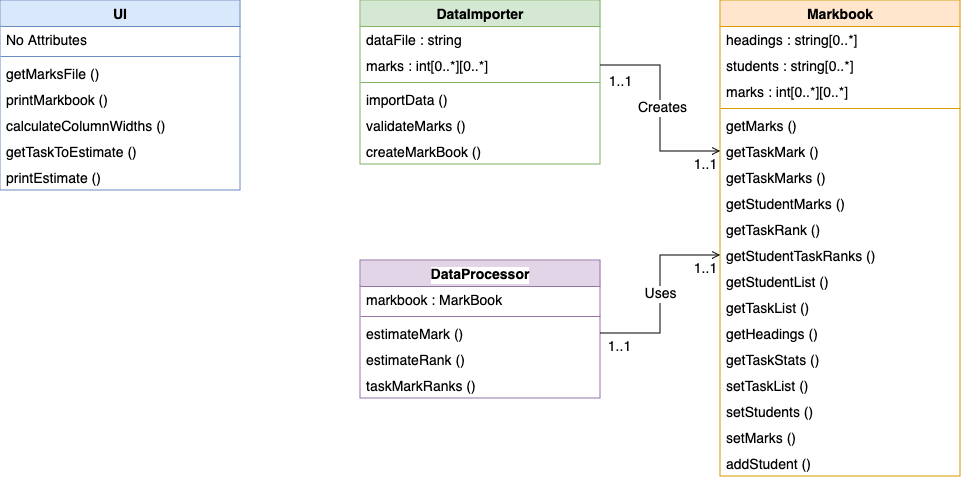

The diagram above was exported from draw.io. Its source (the exported page's mxGraphModel, read from the mxfile embedded in the PNG):
<mxGraphModel dx="1434" dy="797" grid="1" gridSize="10" guides="1" tooltips="1" connect="1" arrows="1" fold="1" page="1" pageScale="1" pageWidth="1169" pageHeight="827" math="0" shadow="0">
  <root>
    <mxCell id="0" />
    <mxCell id="1" parent="0" />
    <mxCell id="2" value="&lt;font style=&quot;font-size: 14px;&quot;&gt;UI&lt;/font&gt;" style="swimlane;fontStyle=1;align=center;verticalAlign=top;childLayout=stackLayout;horizontal=1;startSize=26;horizontalStack=0;resizeParent=1;resizeParentMax=0;resizeLast=0;collapsible=1;marginBottom=0;whiteSpace=wrap;html=1;fontFamily=Helvetica;fontSize=11;labelBackgroundColor=none;fillColor=#dae8fc;strokeColor=#6c8ebf;" vertex="1" parent="1">
      <mxGeometry x="80" y="110" width="240" height="190" as="geometry">
        <mxRectangle x="280" y="140" width="50" height="30" as="alternateBounds" />
      </mxGeometry>
    </mxCell>
    <mxCell id="3" value="&lt;font style=&quot;font-size: 14px;&quot;&gt;No Attributes&lt;/font&gt;" style="text;align=left;verticalAlign=top;spacingLeft=4;spacingRight=4;overflow=hidden;rotatable=0;points=[[0,0.5],[1,0.5]];portConstraint=eastwest;whiteSpace=wrap;html=1;fontFamily=Helvetica;fontSize=11;labelBackgroundColor=default;" vertex="1" parent="2">
      <mxGeometry y="26" width="240" height="26" as="geometry" />
    </mxCell>
    <mxCell id="4" value="" style="line;strokeWidth=1;fillColor=none;align=left;verticalAlign=middle;spacingTop=-1;spacingLeft=3;spacingRight=3;rotatable=0;labelPosition=right;points=[];portConstraint=eastwest;strokeColor=inherit;fontFamily=Helvetica;fontSize=11;fontColor=default;labelBackgroundColor=default;" vertex="1" parent="2">
      <mxGeometry y="52" width="240" height="8" as="geometry" />
    </mxCell>
    <mxCell id="5" value="&lt;font style=&quot;font-size: 14px;&quot;&gt;getMarksFile ()&lt;/font&gt;" style="text;strokeColor=none;fillColor=none;align=left;verticalAlign=top;spacingLeft=4;spacingRight=4;overflow=hidden;rotatable=0;points=[[0,0.5],[1,0.5]];portConstraint=eastwest;whiteSpace=wrap;html=1;fontFamily=Helvetica;fontSize=11;fontColor=default;labelBackgroundColor=default;" vertex="1" parent="2">
      <mxGeometry y="60" width="240" height="26" as="geometry" />
    </mxCell>
    <mxCell id="6" value="&lt;font style=&quot;font-size: 14px;&quot;&gt;printMarkbook ()&lt;/font&gt;" style="text;strokeColor=none;fillColor=none;align=left;verticalAlign=top;spacingLeft=4;spacingRight=4;overflow=hidden;rotatable=0;points=[[0,0.5],[1,0.5]];portConstraint=eastwest;whiteSpace=wrap;html=1;fontFamily=Helvetica;fontSize=11;fontColor=default;labelBackgroundColor=default;" vertex="1" parent="2">
      <mxGeometry y="86" width="240" height="26" as="geometry" />
    </mxCell>
    <mxCell id="7" value="&lt;font style=&quot;font-size: 14px;&quot;&gt;calculateColumnWidths ()&lt;/font&gt;" style="text;strokeColor=none;fillColor=none;align=left;verticalAlign=top;spacingLeft=4;spacingRight=4;overflow=hidden;rotatable=0;points=[[0,0.5],[1,0.5]];portConstraint=eastwest;whiteSpace=wrap;html=1;fontFamily=Helvetica;fontSize=11;fontColor=default;labelBackgroundColor=default;" vertex="1" parent="2">
      <mxGeometry y="112" width="240" height="26" as="geometry" />
    </mxCell>
    <mxCell id="8" value="&lt;font style=&quot;font-size: 14px;&quot;&gt;getTaskToEstimate ()&lt;/font&gt;" style="text;strokeColor=none;fillColor=none;align=left;verticalAlign=top;spacingLeft=4;spacingRight=4;overflow=hidden;rotatable=0;points=[[0,0.5],[1,0.5]];portConstraint=eastwest;whiteSpace=wrap;html=1;fontFamily=Helvetica;fontSize=11;fontColor=default;labelBackgroundColor=default;" vertex="1" parent="2">
      <mxGeometry y="138" width="240" height="26" as="geometry" />
    </mxCell>
    <mxCell id="9" value="&lt;font style=&quot;font-size: 14px;&quot;&gt;printEstimate ()&lt;/font&gt;" style="text;strokeColor=none;fillColor=none;align=left;verticalAlign=top;spacingLeft=4;spacingRight=4;overflow=hidden;rotatable=0;points=[[0,0.5],[1,0.5]];portConstraint=eastwest;whiteSpace=wrap;html=1;fontFamily=Helvetica;fontSize=11;fontColor=default;labelBackgroundColor=default;" vertex="1" parent="2">
      <mxGeometry y="164" width="240" height="26" as="geometry" />
    </mxCell>
    <mxCell id="10" value="&lt;font style=&quot;font-size: 14px;&quot;&gt;DataProcessor&lt;/font&gt;" style="swimlane;fontStyle=1;align=center;verticalAlign=top;childLayout=stackLayout;horizontal=1;startSize=26;horizontalStack=0;resizeParent=1;resizeParentMax=0;resizeLast=0;collapsible=1;marginBottom=0;whiteSpace=wrap;html=1;fontFamily=Helvetica;fontSize=11;labelBackgroundColor=default;fillColor=#e1d5e7;strokeColor=#9673a6;" vertex="1" parent="1">
      <mxGeometry x="440" y="370" width="240" height="138" as="geometry">
        <mxRectangle x="280" y="140" width="50" height="30" as="alternateBounds" />
      </mxGeometry>
    </mxCell>
    <mxCell id="11" value="&lt;font style=&quot;font-size: 14px;&quot;&gt;markbook : MarkBook&lt;br&gt;&lt;/font&gt;" style="text;strokeColor=none;fillColor=none;align=left;verticalAlign=top;spacingLeft=4;spacingRight=4;overflow=hidden;rotatable=0;points=[[0,0.5],[1,0.5]];portConstraint=eastwest;whiteSpace=wrap;html=1;fontFamily=Helvetica;fontSize=11;fontColor=default;labelBackgroundColor=default;" vertex="1" parent="10">
      <mxGeometry y="26" width="240" height="26" as="geometry" />
    </mxCell>
    <mxCell id="12" value="" style="line;strokeWidth=1;fillColor=none;align=left;verticalAlign=middle;spacingTop=-1;spacingLeft=3;spacingRight=3;rotatable=0;labelPosition=right;points=[];portConstraint=eastwest;strokeColor=inherit;fontFamily=Helvetica;fontSize=11;fontColor=default;labelBackgroundColor=default;" vertex="1" parent="10">
      <mxGeometry y="52" width="240" height="8" as="geometry" />
    </mxCell>
    <mxCell id="13" value="&lt;font style=&quot;font-size: 14px;&quot;&gt;estimateMark ()&lt;/font&gt;" style="text;strokeColor=none;fillColor=none;align=left;verticalAlign=top;spacingLeft=4;spacingRight=4;overflow=hidden;rotatable=0;points=[[0,0.5],[1,0.5]];portConstraint=eastwest;whiteSpace=wrap;html=1;fontFamily=Helvetica;fontSize=11;fontColor=default;labelBackgroundColor=default;" vertex="1" parent="10">
      <mxGeometry y="60" width="240" height="26" as="geometry" />
    </mxCell>
    <mxCell id="14" value="&lt;font style=&quot;font-size: 14px;&quot;&gt;estimateRank ()&lt;/font&gt;" style="text;strokeColor=none;fillColor=none;align=left;verticalAlign=top;spacingLeft=4;spacingRight=4;overflow=hidden;rotatable=0;points=[[0,0.5],[1,0.5]];portConstraint=eastwest;whiteSpace=wrap;html=1;fontFamily=Helvetica;fontSize=11;fontColor=default;labelBackgroundColor=default;" vertex="1" parent="10">
      <mxGeometry y="86" width="240" height="26" as="geometry" />
    </mxCell>
    <mxCell id="15" value="&lt;font style=&quot;font-size: 14px;&quot;&gt;taskMarkRanks ()&lt;/font&gt;" style="text;strokeColor=none;fillColor=none;align=left;verticalAlign=top;spacingLeft=4;spacingRight=4;overflow=hidden;rotatable=0;points=[[0,0.5],[1,0.5]];portConstraint=eastwest;whiteSpace=wrap;html=1;fontFamily=Helvetica;fontSize=11;fontColor=default;labelBackgroundColor=default;" vertex="1" parent="10">
      <mxGeometry y="112" width="240" height="26" as="geometry" />
    </mxCell>
    <mxCell id="16" value="&lt;font style=&quot;font-size: 14px;&quot;&gt;DataImporter&lt;/font&gt;" style="swimlane;fontStyle=1;align=center;verticalAlign=top;childLayout=stackLayout;horizontal=1;startSize=26;horizontalStack=0;resizeParent=1;resizeParentMax=0;resizeLast=0;collapsible=1;marginBottom=0;whiteSpace=wrap;html=1;fontFamily=Helvetica;fontSize=11;labelBackgroundColor=none;fillColor=#d5e8d4;strokeColor=#82b366;" vertex="1" parent="1">
      <mxGeometry x="440" y="110" width="240" height="164" as="geometry">
        <mxRectangle x="280" y="140" width="50" height="30" as="alternateBounds" />
      </mxGeometry>
    </mxCell>
    <mxCell id="17" value="&lt;font style=&quot;font-size: 14px;&quot;&gt;dataFile : string&lt;br&gt;&lt;/font&gt;" style="text;strokeColor=none;fillColor=none;align=left;verticalAlign=top;spacingLeft=4;spacingRight=4;overflow=hidden;rotatable=0;points=[[0,0.5],[1,0.5]];portConstraint=eastwest;whiteSpace=wrap;html=1;fontFamily=Helvetica;fontSize=11;fontColor=default;labelBackgroundColor=default;" vertex="1" parent="16">
      <mxGeometry y="26" width="240" height="26" as="geometry" />
    </mxCell>
    <mxCell id="18" value="&lt;font style=&quot;font-size: 14px;&quot;&gt;marks : int[0..*][0..*]&lt;br&gt;&lt;/font&gt;" style="text;strokeColor=none;fillColor=none;align=left;verticalAlign=top;spacingLeft=4;spacingRight=4;overflow=hidden;rotatable=0;points=[[0,0.5],[1,0.5]];portConstraint=eastwest;whiteSpace=wrap;html=1;fontFamily=Helvetica;fontSize=11;fontColor=default;labelBackgroundColor=default;" vertex="1" parent="16">
      <mxGeometry y="52" width="240" height="26" as="geometry" />
    </mxCell>
    <mxCell id="19" value="" style="line;strokeWidth=1;fillColor=none;align=left;verticalAlign=middle;spacingTop=-1;spacingLeft=3;spacingRight=3;rotatable=0;labelPosition=right;points=[];portConstraint=eastwest;strokeColor=inherit;fontFamily=Helvetica;fontSize=11;fontColor=default;labelBackgroundColor=default;" vertex="1" parent="16">
      <mxGeometry y="78" width="240" height="8" as="geometry" />
    </mxCell>
    <mxCell id="20" value="&lt;font style=&quot;font-size: 14px;&quot;&gt;importData ()&lt;/font&gt;" style="text;strokeColor=none;fillColor=none;align=left;verticalAlign=top;spacingLeft=4;spacingRight=4;overflow=hidden;rotatable=0;points=[[0,0.5],[1,0.5]];portConstraint=eastwest;whiteSpace=wrap;html=1;fontFamily=Helvetica;fontSize=11;fontColor=default;labelBackgroundColor=default;" vertex="1" parent="16">
      <mxGeometry y="86" width="240" height="26" as="geometry" />
    </mxCell>
    <mxCell id="21" value="&lt;font style=&quot;font-size: 14px;&quot;&gt;validateMarks ()&lt;/font&gt;" style="text;strokeColor=none;fillColor=none;align=left;verticalAlign=top;spacingLeft=4;spacingRight=4;overflow=hidden;rotatable=0;points=[[0,0.5],[1,0.5]];portConstraint=eastwest;whiteSpace=wrap;html=1;fontFamily=Helvetica;fontSize=11;fontColor=default;labelBackgroundColor=default;" vertex="1" parent="16">
      <mxGeometry y="112" width="240" height="26" as="geometry" />
    </mxCell>
    <mxCell id="22" value="&lt;font style=&quot;font-size: 14px;&quot;&gt;createMarkBook ()&lt;/font&gt;" style="text;strokeColor=none;fillColor=none;align=left;verticalAlign=top;spacingLeft=4;spacingRight=4;overflow=hidden;rotatable=0;points=[[0,0.5],[1,0.5]];portConstraint=eastwest;whiteSpace=wrap;html=1;fontFamily=Helvetica;fontSize=11;fontColor=default;labelBackgroundColor=default;" vertex="1" parent="16">
      <mxGeometry y="138" width="240" height="26" as="geometry" />
    </mxCell>
    <mxCell id="23" value="&lt;font style=&quot;font-size: 14px;&quot;&gt;Markbook&lt;/font&gt;" style="swimlane;fontStyle=1;align=center;verticalAlign=top;childLayout=stackLayout;horizontal=1;startSize=26;horizontalStack=0;resizeParent=1;resizeParentMax=0;resizeLast=0;collapsible=1;marginBottom=0;whiteSpace=wrap;html=1;fontFamily=Helvetica;fontSize=11;labelBackgroundColor=none;fillColor=#ffe6cc;strokeColor=#d79b00;" vertex="1" parent="1">
      <mxGeometry x="800" y="110" width="240" height="476" as="geometry">
        <mxRectangle x="280" y="140" width="50" height="30" as="alternateBounds" />
      </mxGeometry>
    </mxCell>
    <mxCell id="24" value="&lt;font style=&quot;font-size: 14px;&quot;&gt;headings : string[0..*]&lt;br&gt;&lt;/font&gt;" style="text;strokeColor=none;fillColor=none;align=left;verticalAlign=top;spacingLeft=4;spacingRight=4;overflow=hidden;rotatable=0;points=[[0,0.5],[1,0.5]];portConstraint=eastwest;whiteSpace=wrap;html=1;fontFamily=Helvetica;fontSize=11;fontColor=default;labelBackgroundColor=default;" vertex="1" parent="23">
      <mxGeometry y="26" width="240" height="26" as="geometry" />
    </mxCell>
    <mxCell id="25" value="&lt;font style=&quot;font-size: 14px;&quot;&gt;students : string[0..*]&lt;br&gt;&lt;/font&gt;" style="text;strokeColor=none;fillColor=none;align=left;verticalAlign=top;spacingLeft=4;spacingRight=4;overflow=hidden;rotatable=0;points=[[0,0.5],[1,0.5]];portConstraint=eastwest;whiteSpace=wrap;html=1;fontFamily=Helvetica;fontSize=11;fontColor=default;labelBackgroundColor=default;" vertex="1" parent="23">
      <mxGeometry y="52" width="240" height="26" as="geometry" />
    </mxCell>
    <mxCell id="26" value="&lt;font style=&quot;font-size: 14px;&quot;&gt;marks : int[0..*][0..*]&lt;br&gt;&lt;/font&gt;" style="text;strokeColor=none;fillColor=none;align=left;verticalAlign=top;spacingLeft=4;spacingRight=4;overflow=hidden;rotatable=0;points=[[0,0.5],[1,0.5]];portConstraint=eastwest;whiteSpace=wrap;html=1;fontFamily=Helvetica;fontSize=11;fontColor=default;labelBackgroundColor=default;" vertex="1" parent="23">
      <mxGeometry y="78" width="240" height="26" as="geometry" />
    </mxCell>
    <mxCell id="27" value="" style="line;strokeWidth=1;fillColor=none;align=left;verticalAlign=middle;spacingTop=-1;spacingLeft=3;spacingRight=3;rotatable=0;labelPosition=right;points=[];portConstraint=eastwest;strokeColor=inherit;fontFamily=Helvetica;fontSize=11;fontColor=default;labelBackgroundColor=default;" vertex="1" parent="23">
      <mxGeometry y="104" width="240" height="8" as="geometry" />
    </mxCell>
    <mxCell id="28" value="&lt;font style=&quot;font-size: 14px;&quot;&gt;getMarks ()&lt;/font&gt;" style="text;strokeColor=none;fillColor=none;align=left;verticalAlign=top;spacingLeft=4;spacingRight=4;overflow=hidden;rotatable=0;points=[[0,0.5],[1,0.5]];portConstraint=eastwest;whiteSpace=wrap;html=1;fontFamily=Helvetica;fontSize=11;fontColor=default;labelBackgroundColor=default;" vertex="1" parent="23">
      <mxGeometry y="112" width="240" height="26" as="geometry" />
    </mxCell>
    <mxCell id="29" value="&lt;font style=&quot;font-size: 14px;&quot;&gt;getTaskMark ()&lt;/font&gt;" style="text;strokeColor=none;fillColor=none;align=left;verticalAlign=top;spacingLeft=4;spacingRight=4;overflow=hidden;rotatable=0;points=[[0,0.5],[1,0.5]];portConstraint=eastwest;whiteSpace=wrap;html=1;fontFamily=Helvetica;fontSize=11;fontColor=default;labelBackgroundColor=default;" vertex="1" parent="23">
      <mxGeometry y="138" width="240" height="26" as="geometry" />
    </mxCell>
    <mxCell id="30" value="&lt;font style=&quot;font-size: 14px;&quot;&gt;getTaskMarks ()&lt;/font&gt;" style="text;strokeColor=none;fillColor=none;align=left;verticalAlign=top;spacingLeft=4;spacingRight=4;overflow=hidden;rotatable=0;points=[[0,0.5],[1,0.5]];portConstraint=eastwest;whiteSpace=wrap;html=1;fontFamily=Helvetica;fontSize=11;fontColor=default;labelBackgroundColor=default;" vertex="1" parent="23">
      <mxGeometry y="164" width="240" height="26" as="geometry" />
    </mxCell>
    <mxCell id="31" value="&lt;font style=&quot;font-size: 14px;&quot;&gt;getStudentMarks ()&lt;/font&gt;" style="text;strokeColor=none;fillColor=none;align=left;verticalAlign=top;spacingLeft=4;spacingRight=4;overflow=hidden;rotatable=0;points=[[0,0.5],[1,0.5]];portConstraint=eastwest;whiteSpace=wrap;html=1;fontFamily=Helvetica;fontSize=11;fontColor=default;labelBackgroundColor=default;" vertex="1" parent="23">
      <mxGeometry y="190" width="240" height="26" as="geometry" />
    </mxCell>
    <mxCell id="32" value="&lt;font style=&quot;font-size: 14px;&quot;&gt;getTaskRank ()&lt;/font&gt;" style="text;strokeColor=none;fillColor=none;align=left;verticalAlign=top;spacingLeft=4;spacingRight=4;overflow=hidden;rotatable=0;points=[[0,0.5],[1,0.5]];portConstraint=eastwest;whiteSpace=wrap;html=1;fontFamily=Helvetica;fontSize=11;fontColor=default;labelBackgroundColor=default;" vertex="1" parent="23">
      <mxGeometry y="216" width="240" height="26" as="geometry" />
    </mxCell>
    <mxCell id="33" value="&lt;font style=&quot;font-size: 14px;&quot;&gt;getStudentTaskRanks ()&lt;/font&gt;" style="text;strokeColor=none;fillColor=none;align=left;verticalAlign=top;spacingLeft=4;spacingRight=4;overflow=hidden;rotatable=0;points=[[0,0.5],[1,0.5]];portConstraint=eastwest;whiteSpace=wrap;html=1;fontFamily=Helvetica;fontSize=11;fontColor=default;labelBackgroundColor=default;" vertex="1" parent="23">
      <mxGeometry y="242" width="240" height="26" as="geometry" />
    </mxCell>
    <mxCell id="34" value="&lt;font style=&quot;font-size: 14px;&quot;&gt;getStudentList ()&lt;/font&gt;" style="text;strokeColor=none;fillColor=none;align=left;verticalAlign=top;spacingLeft=4;spacingRight=4;overflow=hidden;rotatable=0;points=[[0,0.5],[1,0.5]];portConstraint=eastwest;whiteSpace=wrap;html=1;fontFamily=Helvetica;fontSize=11;fontColor=default;labelBackgroundColor=default;" vertex="1" parent="23">
      <mxGeometry y="268" width="240" height="26" as="geometry" />
    </mxCell>
    <mxCell id="35" value="&lt;font style=&quot;font-size: 14px;&quot;&gt;getTaskList ()&lt;/font&gt;" style="text;strokeColor=none;fillColor=none;align=left;verticalAlign=top;spacingLeft=4;spacingRight=4;overflow=hidden;rotatable=0;points=[[0,0.5],[1,0.5]];portConstraint=eastwest;whiteSpace=wrap;html=1;fontFamily=Helvetica;fontSize=11;fontColor=default;labelBackgroundColor=default;" vertex="1" parent="23">
      <mxGeometry y="294" width="240" height="26" as="geometry" />
    </mxCell>
    <mxCell id="36" value="&lt;font style=&quot;font-size: 14px;&quot;&gt;getHeadings ()&lt;/font&gt;" style="text;strokeColor=none;fillColor=none;align=left;verticalAlign=top;spacingLeft=4;spacingRight=4;overflow=hidden;rotatable=0;points=[[0,0.5],[1,0.5]];portConstraint=eastwest;whiteSpace=wrap;html=1;fontFamily=Helvetica;fontSize=11;fontColor=default;labelBackgroundColor=default;" vertex="1" parent="23">
      <mxGeometry y="320" width="240" height="26" as="geometry" />
    </mxCell>
    <mxCell id="37" value="&lt;font style=&quot;font-size: 14px;&quot;&gt;getTaskStats ()&lt;/font&gt;" style="text;strokeColor=none;fillColor=none;align=left;verticalAlign=top;spacingLeft=4;spacingRight=4;overflow=hidden;rotatable=0;points=[[0,0.5],[1,0.5]];portConstraint=eastwest;whiteSpace=wrap;html=1;fontFamily=Helvetica;fontSize=11;fontColor=default;labelBackgroundColor=default;" vertex="1" parent="23">
      <mxGeometry y="346" width="240" height="26" as="geometry" />
    </mxCell>
    <mxCell id="38" value="&lt;font style=&quot;font-size: 14px;&quot;&gt;setTaskList ()&lt;/font&gt;" style="text;strokeColor=none;fillColor=none;align=left;verticalAlign=top;spacingLeft=4;spacingRight=4;overflow=hidden;rotatable=0;points=[[0,0.5],[1,0.5]];portConstraint=eastwest;whiteSpace=wrap;html=1;fontFamily=Helvetica;fontSize=11;fontColor=default;labelBackgroundColor=default;" vertex="1" parent="23">
      <mxGeometry y="372" width="240" height="26" as="geometry" />
    </mxCell>
    <mxCell id="39" value="&lt;font style=&quot;font-size: 14px;&quot;&gt;setStudents ()&lt;/font&gt;" style="text;strokeColor=none;fillColor=none;align=left;verticalAlign=top;spacingLeft=4;spacingRight=4;overflow=hidden;rotatable=0;points=[[0,0.5],[1,0.5]];portConstraint=eastwest;whiteSpace=wrap;html=1;fontFamily=Helvetica;fontSize=11;fontColor=default;labelBackgroundColor=default;" vertex="1" parent="23">
      <mxGeometry y="398" width="240" height="26" as="geometry" />
    </mxCell>
    <mxCell id="40" value="&lt;font style=&quot;font-size: 14px;&quot;&gt;setMarks ()&lt;/font&gt;" style="text;strokeColor=none;fillColor=none;align=left;verticalAlign=top;spacingLeft=4;spacingRight=4;overflow=hidden;rotatable=0;points=[[0,0.5],[1,0.5]];portConstraint=eastwest;whiteSpace=wrap;html=1;fontFamily=Helvetica;fontSize=11;fontColor=default;labelBackgroundColor=default;" vertex="1" parent="23">
      <mxGeometry y="424" width="240" height="26" as="geometry" />
    </mxCell>
    <mxCell id="41" value="&lt;font style=&quot;font-size: 14px;&quot;&gt;addStudent ()&lt;/font&gt;" style="text;strokeColor=none;fillColor=none;align=left;verticalAlign=top;spacingLeft=4;spacingRight=4;overflow=hidden;rotatable=0;points=[[0,0.5],[1,0.5]];portConstraint=eastwest;whiteSpace=wrap;html=1;fontFamily=Helvetica;fontSize=11;fontColor=default;labelBackgroundColor=default;" vertex="1" parent="23">
      <mxGeometry y="450" width="240" height="26" as="geometry" />
    </mxCell>
    <mxCell id="42" style="edgeStyle=orthogonalEdgeStyle;shape=connector;rounded=0;orthogonalLoop=1;jettySize=auto;html=1;exitX=1;exitY=0.5;exitDx=0;exitDy=0;entryX=0;entryY=0.5;entryDx=0;entryDy=0;strokeColor=#000000;align=center;verticalAlign=middle;fontFamily=Helvetica;fontSize=11;fontColor=default;labelBackgroundColor=default;endArrow=open;elbow=vertical;endFill=0;" edge="1" source="18" target="29" parent="1">
      <mxGeometry relative="1" as="geometry" />
    </mxCell>
    <mxCell id="43" value="&lt;font style=&quot;font-size: 14px;&quot;&gt;Creates&lt;/font&gt;" style="edgeLabel;html=1;align=center;verticalAlign=middle;resizable=0;points=[];fontFamily=Helvetica;fontSize=11;fontColor=default;labelBackgroundColor=default;" vertex="1" connectable="0" parent="42">
      <mxGeometry x="-0.0093" y="1" relative="1" as="geometry">
        <mxPoint as="offset" />
      </mxGeometry>
    </mxCell>
    <mxCell id="44" style="edgeStyle=orthogonalEdgeStyle;shape=connector;rounded=0;orthogonalLoop=1;jettySize=auto;html=1;exitX=1;exitY=0.5;exitDx=0;exitDy=0;entryX=0;entryY=0.5;entryDx=0;entryDy=0;strokeColor=#000000;align=center;verticalAlign=middle;fontFamily=Helvetica;fontSize=11;fontColor=default;labelBackgroundColor=default;endArrow=open;shadow=0;endFill=0;" edge="1" source="13" target="33" parent="1">
      <mxGeometry relative="1" as="geometry" />
    </mxCell>
    <mxCell id="45" value="&lt;font style=&quot;font-size: 14px;&quot;&gt;Uses&lt;/font&gt;" style="edgeLabel;html=1;align=center;verticalAlign=middle;resizable=0;points=[];fontFamily=Helvetica;fontSize=11;fontColor=default;labelBackgroundColor=default;" vertex="1" connectable="0" parent="44">
      <mxGeometry x="0.0385" y="-4" relative="1" as="geometry">
        <mxPoint x="-5" y="3" as="offset" />
      </mxGeometry>
    </mxCell>
    <mxCell id="46" value="&lt;font style=&quot;font-size: 14px;&quot;&gt;1..1&lt;/font&gt;" style="text;html=1;align=center;verticalAlign=middle;resizable=0;points=[];autosize=1;strokeColor=none;fillColor=none;fontFamily=Helvetica;fontSize=11;fontColor=default;labelBackgroundColor=default;" vertex="1" parent="1">
      <mxGeometry x="674" y="442" width="50" height="30" as="geometry" />
    </mxCell>
    <mxCell id="47" value="&lt;font style=&quot;font-size: 14px;&quot;&gt;1..1&lt;/font&gt;" style="text;html=1;align=center;verticalAlign=middle;resizable=0;points=[];autosize=1;strokeColor=none;fillColor=none;fontFamily=Helvetica;fontSize=11;fontColor=default;labelBackgroundColor=default;" vertex="1" parent="1">
      <mxGeometry x="760" y="260" width="50" height="30" as="geometry" />
    </mxCell>
    <mxCell id="48" value="&lt;font style=&quot;font-size: 14px;&quot;&gt;1..1&lt;/font&gt;" style="text;html=1;align=center;verticalAlign=middle;resizable=0;points=[];autosize=1;strokeColor=none;fillColor=none;fontFamily=Helvetica;fontSize=11;fontColor=default;labelBackgroundColor=default;" vertex="1" parent="1">
      <mxGeometry x="675" y="177" width="50" height="30" as="geometry" />
    </mxCell>
    <mxCell id="49" value="&lt;font style=&quot;font-size: 14px;&quot;&gt;1..1&lt;/font&gt;" style="text;html=1;align=center;verticalAlign=middle;resizable=0;points=[];autosize=1;strokeColor=none;fillColor=none;fontFamily=Helvetica;fontSize=11;fontColor=default;labelBackgroundColor=default;" vertex="1" parent="1">
      <mxGeometry x="760" y="364" width="50" height="30" as="geometry" />
    </mxCell>
  </root>
</mxGraphModel>